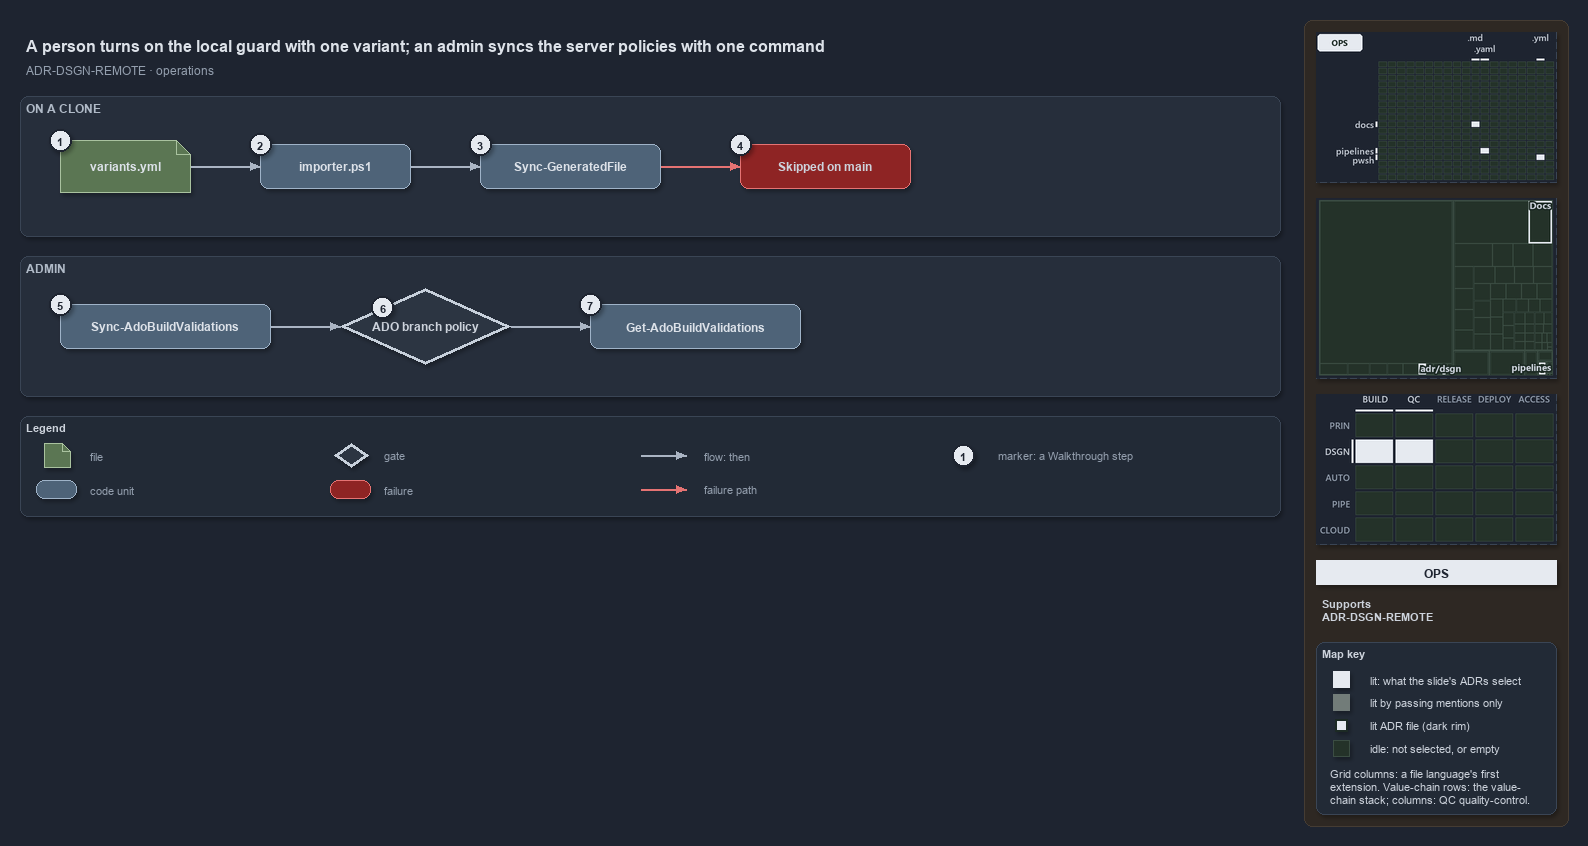

The diagram above was exported from draw.io. Its source (the exported page's mxGraphModel, read from the mxfile embedded in the PNG):
<mxGraphModel dx="1024" dy="768" grid="0" gridSize="10" guides="1" tooltips="1" connect="1" arrows="1" fold="1" page="1" pageScale="1" pageWidth="1572" pageHeight="520" background="#1E2430" math="0" shadow="1">
  <root>
    <mxCell id="0" />
    <mxCell id="1" parent="0" />
    <mxCell id="sidebar-bg" value="" style="rounded=1;arcSize=2;html=1;fillColor=#2E2823;strokeColor=#453C33;shadow=0;" vertex="1" parent="1">
      <mxGeometry x="1304" y="4" width="264" height="806" as="geometry" />
    </mxCell>
    <mxCell id="title" value="A person turns on the local guard with one variant; an admin syncs the server policies with one command" style="text;html=1;align=left;verticalAlign=middle;fontSize=16;fontStyle=1;fontColor=#DDE2E9;" vertex="1" parent="1">
      <mxGeometry x="20" y="14" width="1260" height="30" as="geometry" />
    </mxCell>
    <mxCell id="subtitle" value="ADR-DSGN-REMOTE &amp;#183; operations" style="text;html=1;align=left;verticalAlign=middle;fontSize=12;fontColor=#949FAE;" vertex="1" parent="1">
      <mxGeometry x="20" y="44" width="1240" height="20" as="geometry" />
    </mxCell>
    <mxCell id="band-clone" value="ON A CLONE" style="rounded=1;html=1;arcSize=3;fillColor=#262E3B;strokeColor=#3A4555;verticalAlign=top;align=left;spacingLeft=8;fontStyle=1;fontSize=12;fontColor=#B0BAC7;" vertex="1" parent="1">
      <mxGeometry x="20" y="80" width="1260" height="140" as="geometry" />
    </mxCell>
    <mxCell id="band-admin" value="ADMIN" style="rounded=1;html=1;arcSize=3;fillColor=#262E3B;strokeColor=#3A4555;verticalAlign=top;align=left;spacingLeft=8;fontStyle=1;fontSize=12;fontColor=#B0BAC7;" vertex="1" parent="1">
      <mxGeometry x="20" y="240" width="1260" height="140" as="geometry" />
    </mxCell>
    <mxCell id="variants" value="&lt;b&gt;variants.yml&lt;/b&gt;" style="shape=note;size=14;whiteSpace=wrap;html=1;fillColor=#5B7653;strokeColor=#A9C29F;fontSize=12;fontColor=#DDE2E9;" vertex="1" parent="1">
      <mxGeometry x="60" y="124" width="130" height="52" as="geometry" />
    </mxCell>
    <mxCell id="importer" value="&lt;b&gt;importer.ps1&lt;/b&gt;" style="rounded=1;whiteSpace=wrap;html=1;arcSize=20;fillColor=#4E6378;strokeColor=#9FB3C8;fontSize=12;fontColor=#DDE2E9;" vertex="1" parent="1">
      <mxGeometry x="260" y="128" width="150" height="44" as="geometry" />
    </mxCell>
    <mxCell id="syncgf" value="&lt;b&gt;Sync-GeneratedFile&lt;/b&gt;" style="rounded=1;whiteSpace=wrap;html=1;arcSize=20;fillColor=#4E6378;strokeColor=#9FB3C8;fontSize=12;fontColor=#DDE2E9;" vertex="1" parent="1">
      <mxGeometry x="480" y="128" width="180" height="44" as="geometry" />
    </mxCell>
    <mxCell id="skipped" value="&lt;b&gt;Skipped on main&lt;/b&gt;" style="rounded=1;whiteSpace=wrap;html=1;arcSize=20;fillColor=#8E2424;strokeColor=#E57373;fontSize=12;" vertex="1" parent="1">
      <mxGeometry x="740" y="128" width="170" height="44" as="geometry" />
    </mxCell>
    <mxCell id="syncado" value="&lt;b&gt;Sync-AdoBuildValidations&lt;/b&gt;" style="rounded=1;whiteSpace=wrap;html=1;arcSize=20;fillColor=#4E6378;strokeColor=#9FB3C8;fontSize=12;fontColor=#DDE2E9;" vertex="1" parent="1">
      <mxGeometry x="60" y="288" width="210" height="44" as="geometry" />
    </mxCell>
    <mxCell id="policy" value="&lt;b&gt;ADO branch policy&lt;/b&gt;" style="rhombus;whiteSpace=wrap;html=1;fillColor=#2C3542;strokeColor=#C7D0DB;strokeWidth=3;fontSize=12;fontColor=#CDD3DC;" vertex="1" parent="1">
      <mxGeometry x="340" y="272" width="170" height="76" as="geometry" />
    </mxCell>
    <mxCell id="getado" value="&lt;b&gt;Get-AdoBuildValidations&lt;/b&gt;" style="rounded=1;whiteSpace=wrap;html=1;arcSize=20;fillColor=#4E6378;strokeColor=#9FB3C8;fontSize=12;fontColor=#DDE2E9;" vertex="1" parent="1">
      <mxGeometry x="590" y="288" width="210" height="44" as="geometry" />
    </mxCell>
    <mxCell id="p-edge-variants-importer-a" value="" style="text;html=1;strokeColor=none;fillColor=none;" vertex="1" parent="1">
      <mxGeometry x="190" y="150" width="1" height="1" as="geometry" />
    </mxCell>
    <mxCell id="p-edge-variants-importer-b" value="" style="text;html=1;strokeColor=none;fillColor=none;" vertex="1" parent="1">
      <mxGeometry x="260" y="150" width="1" height="1" as="geometry" />
    </mxCell>
    <mxCell id="edge-variants-importer" value="" style="edgeStyle=orthogonalEdgeStyle;rounded=1;html=1;fontSize=10;endArrow=block;strokeColor=#AAB4C3;fontColor=#CDD3DC;shadow=0;" edge="1" parent="1" source="p-edge-variants-importer-a" target="p-edge-variants-importer-b">
      <mxGeometry relative="1" as="geometry" />
    </mxCell>
    <mxCell id="p-edge-importer-syncgf-a" value="" style="text;html=1;strokeColor=none;fillColor=none;" vertex="1" parent="1">
      <mxGeometry x="410" y="150" width="1" height="1" as="geometry" />
    </mxCell>
    <mxCell id="p-edge-importer-syncgf-b" value="" style="text;html=1;strokeColor=none;fillColor=none;" vertex="1" parent="1">
      <mxGeometry x="480" y="150" width="1" height="1" as="geometry" />
    </mxCell>
    <mxCell id="edge-importer-syncgf" value="" style="edgeStyle=orthogonalEdgeStyle;rounded=1;html=1;fontSize=10;endArrow=block;strokeColor=#AAB4C3;fontColor=#CDD3DC;shadow=0;" edge="1" parent="1" source="p-edge-importer-syncgf-a" target="p-edge-importer-syncgf-b">
      <mxGeometry relative="1" as="geometry" />
    </mxCell>
    <mxCell id="p-edge-syncgf-skipped-a" value="" style="text;html=1;strokeColor=none;fillColor=none;" vertex="1" parent="1">
      <mxGeometry x="660" y="150" width="1" height="1" as="geometry" />
    </mxCell>
    <mxCell id="p-edge-syncgf-skipped-b" value="" style="text;html=1;strokeColor=none;fillColor=none;" vertex="1" parent="1">
      <mxGeometry x="740" y="150" width="1" height="1" as="geometry" />
    </mxCell>
    <mxCell id="edge-syncgf-skipped" value="" style="edgeStyle=orthogonalEdgeStyle;rounded=1;html=1;fontSize=10;endArrow=block;strokeColor=#E57373;fontColor=#CDD3DC;shadow=0;" edge="1" parent="1" source="p-edge-syncgf-skipped-a" target="p-edge-syncgf-skipped-b">
      <mxGeometry relative="1" as="geometry" />
    </mxCell>
    <mxCell id="p-edge-syncado-policy-a" value="" style="text;html=1;strokeColor=none;fillColor=none;" vertex="1" parent="1">
      <mxGeometry x="270" y="310" width="1" height="1" as="geometry" />
    </mxCell>
    <mxCell id="p-edge-syncado-policy-b" value="" style="text;html=1;strokeColor=none;fillColor=none;" vertex="1" parent="1">
      <mxGeometry x="340" y="310" width="1" height="1" as="geometry" />
    </mxCell>
    <mxCell id="edge-syncado-policy" value="" style="edgeStyle=orthogonalEdgeStyle;rounded=1;html=1;fontSize=10;endArrow=block;strokeColor=#AAB4C3;fontColor=#CDD3DC;shadow=0;" edge="1" parent="1" source="p-edge-syncado-policy-a" target="p-edge-syncado-policy-b">
      <mxGeometry relative="1" as="geometry" />
    </mxCell>
    <mxCell id="p-edge-policy-getado-a" value="" style="text;html=1;strokeColor=none;fillColor=none;" vertex="1" parent="1">
      <mxGeometry x="510" y="310" width="1" height="1" as="geometry" />
    </mxCell>
    <mxCell id="p-edge-policy-getado-b" value="" style="text;html=1;strokeColor=none;fillColor=none;" vertex="1" parent="1">
      <mxGeometry x="590" y="310" width="1" height="1" as="geometry" />
    </mxCell>
    <mxCell id="edge-policy-getado" value="" style="edgeStyle=orthogonalEdgeStyle;rounded=1;html=1;fontSize=10;endArrow=block;strokeColor=#AAB4C3;fontColor=#CDD3DC;shadow=0;" edge="1" parent="1" source="p-edge-policy-getado-a" target="p-edge-policy-getado-b">
      <mxGeometry relative="1" as="geometry" />
    </mxCell>
    <mxCell id="mark-1" value="1" style="ellipse;html=1;fillColor=#E6EAF0;strokeColor=#1E2430;strokeWidth=2;fontColor=#1E2430;fontStyle=1;fontSize=11;" vertex="1" parent="1">
      <mxGeometry x="49" y="113" width="22" height="22" as="geometry" />
    </mxCell>
    <mxCell id="mark-2" value="2" style="ellipse;html=1;fillColor=#E6EAF0;strokeColor=#1E2430;strokeWidth=2;fontColor=#1E2430;fontStyle=1;fontSize=11;" vertex="1" parent="1">
      <mxGeometry x="249" y="117" width="22" height="22" as="geometry" />
    </mxCell>
    <mxCell id="mark-3" value="3" style="ellipse;html=1;fillColor=#E6EAF0;strokeColor=#1E2430;strokeWidth=2;fontColor=#1E2430;fontStyle=1;fontSize=11;" vertex="1" parent="1">
      <mxGeometry x="469" y="117" width="22" height="22" as="geometry" />
    </mxCell>
    <mxCell id="mark-4" value="4" style="ellipse;html=1;fillColor=#E6EAF0;strokeColor=#1E2430;strokeWidth=2;fontColor=#1E2430;fontStyle=1;fontSize=11;" vertex="1" parent="1">
      <mxGeometry x="729" y="117" width="22" height="22" as="geometry" />
    </mxCell>
    <mxCell id="mark-5" value="5" style="ellipse;html=1;fillColor=#E6EAF0;strokeColor=#1E2430;strokeWidth=2;fontColor=#1E2430;fontStyle=1;fontSize=11;" vertex="1" parent="1">
      <mxGeometry x="49" y="277" width="22" height="22" as="geometry" />
    </mxCell>
    <mxCell id="mark-6" value="6" style="ellipse;html=1;fillColor=#E6EAF0;strokeColor=#1E2430;strokeWidth=2;fontColor=#1E2430;fontStyle=1;fontSize=11;" vertex="1" parent="1">
      <mxGeometry x="371.5" y="280.0" width="22" height="22" as="geometry" />
    </mxCell>
    <mxCell id="mark-7" value="7" style="ellipse;html=1;fillColor=#E6EAF0;strokeColor=#1E2430;strokeWidth=2;fontColor=#1E2430;fontStyle=1;fontSize=11;" vertex="1" parent="1">
      <mxGeometry x="579" y="277" width="22" height="22" as="geometry" />
    </mxCell>
    <mxCell id="legend" value="&lt;b&gt;Legend&lt;/b&gt;" style="rounded=1;whiteSpace=wrap;html=1;arcSize=6;fillColor=#222A36;strokeColor=#3A4555;align=left;verticalAlign=top;spacing=8;fontSize=11;fontColor=#CDD3DC;" vertex="1" parent="1">
      <mxGeometry x="20" y="400" width="1260" height="100" as="geometry" />
    </mxCell>
    <mxCell id="legend-0" value="" style="shape=note;size=14;whiteSpace=wrap;html=1;fillColor=#5B7653;strokeColor=#A9C29F;fontSize=12;fontColor=#DDE2E9;" vertex="1" parent="1">
      <mxGeometry x="44" y="427" width="26" height="24" as="geometry" />
    </mxCell>
    <mxCell id="legend-0-text" value="file" style="text;html=1;align=left;verticalAlign=middle;fontSize=11;fontColor=#949FAE;" vertex="1" parent="1">
      <mxGeometry x="84" y="429" width="260" height="20" as="geometry" />
    </mxCell>
    <mxCell id="legend-1" value="" style="rounded=1;whiteSpace=wrap;html=1;arcSize=20;fillColor=#4E6378;strokeColor=#9FB3C8;fontSize=12;fontColor=#DDE2E9;" vertex="1" parent="1">
      <mxGeometry x="36" y="464" width="40" height="18" as="geometry" />
    </mxCell>
    <mxCell id="legend-1-text" value="code unit" style="text;html=1;align=left;verticalAlign=middle;fontSize=11;fontColor=#949FAE;" vertex="1" parent="1">
      <mxGeometry x="84" y="463" width="260" height="20" as="geometry" />
    </mxCell>
    <mxCell id="legend-2" value="" style="rhombus;whiteSpace=wrap;html=1;fillColor=#2C3542;strokeColor=#C7D0DB;strokeWidth=3;fontSize=12;fontColor=#CDD3DC;" vertex="1" parent="1">
      <mxGeometry x="334" y="427" width="34" height="24" as="geometry" />
    </mxCell>
    <mxCell id="legend-2-text" value="gate" style="text;html=1;align=left;verticalAlign=middle;fontSize=11;fontColor=#949FAE;" vertex="1" parent="1">
      <mxGeometry x="378" y="429" width="260" height="20" as="geometry" />
    </mxCell>
    <mxCell id="legend-3" value="" style="rounded=1;whiteSpace=wrap;html=1;arcSize=20;fillColor=#8E2424;strokeColor=#E57373;fontSize=12;" vertex="1" parent="1">
      <mxGeometry x="330" y="464" width="40" height="18" as="geometry" />
    </mxCell>
    <mxCell id="legend-3-text" value="failure" style="text;html=1;align=left;verticalAlign=middle;fontSize=11;fontColor=#949FAE;" vertex="1" parent="1">
      <mxGeometry x="378" y="463" width="260" height="20" as="geometry" />
    </mxCell>
    <mxCell id="p-legend-4-a" value="" style="text;html=1;strokeColor=none;fillColor=none;" vertex="1" parent="1">
      <mxGeometry x="640" y="439" width="1" height="1" as="geometry" />
    </mxCell>
    <mxCell id="p-legend-4-b" value="" style="text;html=1;strokeColor=none;fillColor=none;" vertex="1" parent="1">
      <mxGeometry x="686" y="439" width="1" height="1" as="geometry" />
    </mxCell>
    <mxCell id="legend-4" value="" style="edgeStyle=orthogonalEdgeStyle;rounded=1;html=1;fontSize=10;endArrow=block;strokeColor=#AAB4C3;fontColor=#CDD3DC;shadow=0;" edge="1" parent="1" source="p-legend-4-a" target="p-legend-4-b">
      <mxGeometry relative="1" as="geometry" />
    </mxCell>
    <mxCell id="legend-4-text" value="flow: then" style="text;html=1;align=left;verticalAlign=middle;fontSize=11;fontColor=#949FAE;" vertex="1" parent="1">
      <mxGeometry x="698" y="429" width="260" height="20" as="geometry" />
    </mxCell>
    <mxCell id="p-legend-5-a" value="" style="text;html=1;strokeColor=none;fillColor=none;" vertex="1" parent="1">
      <mxGeometry x="640" y="473" width="1" height="1" as="geometry" />
    </mxCell>
    <mxCell id="p-legend-5-b" value="" style="text;html=1;strokeColor=none;fillColor=none;" vertex="1" parent="1">
      <mxGeometry x="686" y="473" width="1" height="1" as="geometry" />
    </mxCell>
    <mxCell id="legend-5" value="" style="edgeStyle=orthogonalEdgeStyle;rounded=1;html=1;fontSize=10;endArrow=block;strokeColor=#E57373;fontColor=#CDD3DC;shadow=0;" edge="1" parent="1" source="p-legend-5-a" target="p-legend-5-b">
      <mxGeometry relative="1" as="geometry" />
    </mxCell>
    <mxCell id="legend-5-text" value="failure path" style="text;html=1;align=left;verticalAlign=middle;fontSize=11;fontColor=#949FAE;" vertex="1" parent="1">
      <mxGeometry x="698" y="463" width="260" height="20" as="geometry" />
    </mxCell>
    <mxCell id="legend-6" value="1" style="ellipse;html=1;fillColor=#E6EAF0;strokeColor=#1E2430;strokeWidth=2;fontColor=#1E2430;fontStyle=1;fontSize=11;" vertex="1" parent="1">
      <mxGeometry x="952" y="428" width="22" height="22" as="geometry" />
    </mxCell>
    <mxCell id="legend-6-text" value="marker: a Walkthrough step" style="text;html=1;align=left;verticalAlign=middle;fontSize=11;fontColor=#949FAE;" vertex="1" parent="1">
      <mxGeometry x="992" y="429" width="260" height="20" as="geometry" />
    </mxCell>
    <mxCell id="minimap-grid" value="" style="shape=image;html=1;imageAspect=0;aspect=fixed;verticalLabelPosition=bottom;strokeColor=#3A4555;dashed=1;fillColor=#222A36;image=data:image/png,(base64 omitted: 8452 chars);" vertex="1" parent="1">
      <mxGeometry x="1316" y="16" width="240" height="150" as="geometry" />
    </mxCell>
    <mxCell id="minimap-tree" value="" style="shape=image;html=1;imageAspect=0;aspect=fixed;verticalLabelPosition=bottom;strokeColor=#3A4555;dashed=1;fillColor=#222A36;image=data:image/png,(base64 omitted: 9500 chars);" vertex="1" parent="1">
      <mxGeometry x="1316" y="182" width="240" height="180" as="geometry" />
    </mxCell>
    <mxCell id="minimap-chain" value="" style="shape=image;html=1;imageAspect=0;aspect=fixed;verticalLabelPosition=bottom;strokeColor=#3A4555;dashed=1;fillColor=#222A36;image=data:image/png,(base64 omitted: 12860 chars);" vertex="1" parent="1">
      <mxGeometry x="1316" y="378" width="240" height="150" as="geometry" />
    </mxCell>
    <mxCell id="lens-badge" value="OPS" style="rounded=0;whiteSpace=wrap;html=1;align=center;verticalAlign=middle;fontSize=12;fontStyle=1;fontColor=#1E2430;fillColor=#E6EAF0;strokeColor=none;" vertex="1" parent="1">
      <mxGeometry x="1316" y="544" width="240" height="24" as="geometry" />
    </mxCell>
    <mxCell id="supports" value="&lt;b&gt;Supports&lt;/b&gt;&lt;br&gt;ADR-DSGN-REMOTE" style="text;html=1;whiteSpace=wrap;align=left;verticalAlign=top;fontSize=11;fontColor=#CDD3DC;" vertex="1" parent="1">
      <mxGeometry x="1316" y="576" width="240" height="38" as="geometry" />
    </mxCell>
    <mxCell id="mapkey" value="&lt;b&gt;Map key&lt;/b&gt;" style="rounded=1;arcSize=6;whiteSpace=wrap;html=1;align=left;verticalAlign=top;fontSize=11;fontColor=#CDD3DC;fillColor=#222A36;strokeColor=#3A4555;spacingLeft=8;spacingTop=2;" vertex="1" parent="1">
      <mxGeometry x="1316" y="626" width="240" height="172" as="geometry" />
    </mxCell>
    <mxCell id="mapkey-lit" value="" style="rounded=0;html=1;fillColor=#E6EAF0;strokeColor=#E6EAF0;" vertex="1" parent="1">
      <mxGeometry x="1333.0" y="655.0" width="16" height="16" as="geometry" />
    </mxCell>
    <mxCell id="mapkey-lit-text" value="lit: what the slide's ADRs select" style="text;html=1;align=left;verticalAlign=middle;fontSize=11;fontColor=#CDD3DC;" vertex="1" parent="1">
      <mxGeometry x="1364" y="653" width="184" height="20" as="geometry" />
    </mxCell>
    <mxCell id="mapkey-touched" value="" style="rounded=0;html=1;fillColor=#727C79;strokeColor=#727C79;" vertex="1" parent="1">
      <mxGeometry x="1333.0" y="678.0" width="16" height="16" as="geometry" />
    </mxCell>
    <mxCell id="mapkey-touched-text" value="lit by passing mentions only" style="text;html=1;align=left;verticalAlign=middle;fontSize=11;fontColor=#CDD3DC;" vertex="1" parent="1">
      <mxGeometry x="1364" y="676" width="184" height="20" as="geometry" />
    </mxCell>
    <mxCell id="mapkey-adr" value="" style="rounded=0;html=1;fillColor=#E6EAF0;strokeColor=#1C2A24;strokeWidth=2;" vertex="1" parent="1">
      <mxGeometry x="1335.0" y="703.0" width="12" height="12" as="geometry" />
    </mxCell>
    <mxCell id="mapkey-adr-text" value="lit ADR file (dark rim)" style="text;html=1;align=left;verticalAlign=middle;fontSize=11;fontColor=#CDD3DC;" vertex="1" parent="1">
      <mxGeometry x="1364" y="699" width="184" height="20" as="geometry" />
    </mxCell>
    <mxCell id="mapkey-idle" value="" style="rounded=0;html=1;fillColor=#243229;strokeColor=#3B4D43;" vertex="1" parent="1">
      <mxGeometry x="1333.0" y="724.0" width="16" height="16" as="geometry" />
    </mxCell>
    <mxCell id="mapkey-idle-text" value="idle: not selected, or empty" style="text;html=1;align=left;verticalAlign=middle;fontSize=11;fontColor=#CDD3DC;" vertex="1" parent="1">
      <mxGeometry x="1364" y="722" width="184" height="20" as="geometry" />
    </mxCell>
    <mxCell id="mapkey-codes" value="Grid columns: a file language's first&lt;br&gt;extension. Value-chain rows: the value-&lt;br&gt;chain stack; columns: QC quality-control." style="text;html=1;align=left;verticalAlign=top;whiteSpace=wrap;fontSize=11;fontColor=#CDD3DC;" vertex="1" parent="1">
      <mxGeometry x="1324" y="746" width="224" height="46" as="geometry" />
    </mxCell>
  </root>
</mxGraphModel>